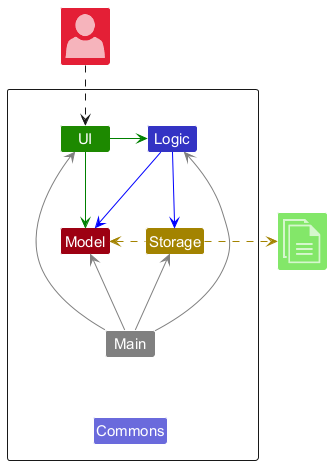

The diagram above was rendered by PlantUML. Its source (embedded in the PNG):
@startuml
!include <office/Concepts/globe_internet>
!include <office/Concepts/documents>
!include <office/Users/user>
!include style.puml

Package " "<<Rectangle>>{
    Class UI UI_COLOR
    Class Logic LOGIC_COLOR
    Class Storage STORAGE_COLOR
    Class Model MODEL_COLOR
    Class Main #grey
    Class Commons LOGIC_COLOR_T2
}

Class "<$user>" as User MODEL_COLOR_T2
Class "<$documents>" as File UI_COLOR_T1


UI -[#green]> Logic
UI -right[#green]-> Model
Logic -down[#blue]-> Storage
Logic -down[#blue]-> Model
Main -[#grey]-> UI
Main -[#grey]-> Logic
Main -up[#grey]-> Storage
Main -up[#grey]-> Model
Main -down[hidden]-> Commons

Storage -left[STORAGE_COLOR].> Model
Storage .right[STORAGE_COLOR].>File
User ..> UI
@enduml